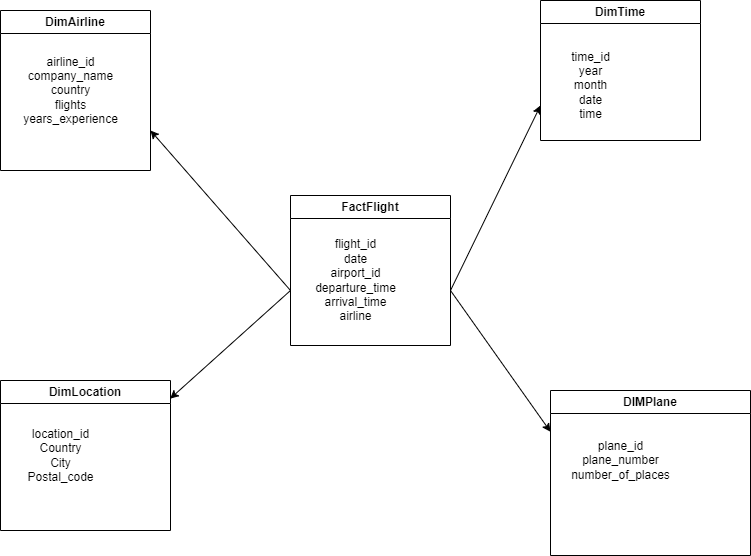

The diagram above was exported from draw.io. Its source (the exported page's mxGraphModel, read from the mxfile embedded in the PNG):
<mxGraphModel dx="1038" dy="571" grid="0" gridSize="10" guides="1" tooltips="1" connect="1" arrows="1" fold="1" page="0" pageScale="1" pageWidth="850" pageHeight="1100" background="#FFFFFF" math="0" shadow="0">
  <root>
    <mxCell id="0" />
    <mxCell id="1" parent="0" />
    <mxCell id="PfQv1NZipcrZXjS_L-w5-1" value="FactFlight" style="swimlane;whiteSpace=wrap;html=1;" vertex="1" parent="1">
      <mxGeometry x="360" y="295" width="160" height="150" as="geometry" />
    </mxCell>
    <mxCell id="PfQv1NZipcrZXjS_L-w5-3" value="flight_id&lt;br&gt;date&lt;br&gt;airport_id&lt;br&gt;departure_time&lt;br&gt;arrival_time&lt;br&gt;airline" style="text;html=1;align=center;verticalAlign=middle;resizable=0;points=[];autosize=1;strokeColor=none;fillColor=none;" vertex="1" parent="PfQv1NZipcrZXjS_L-w5-1">
      <mxGeometry x="15" y="35" width="100" height="100" as="geometry" />
    </mxCell>
    <mxCell id="PfQv1NZipcrZXjS_L-w5-4" value="DimAirline" style="swimlane;whiteSpace=wrap;html=1;" vertex="1" parent="1">
      <mxGeometry x="70" y="110" width="150" height="160" as="geometry" />
    </mxCell>
    <mxCell id="PfQv1NZipcrZXjS_L-w5-5" value="airline_id&lt;br&gt;company_name&lt;br&gt;country&lt;br&gt;flights&lt;br&gt;years_experience" style="text;html=1;align=center;verticalAlign=middle;resizable=0;points=[];autosize=1;strokeColor=none;fillColor=none;" vertex="1" parent="PfQv1NZipcrZXjS_L-w5-4">
      <mxGeometry x="10" y="35" width="120" height="90" as="geometry" />
    </mxCell>
    <mxCell id="PfQv1NZipcrZXjS_L-w5-9" value="DimLocation" style="swimlane;whiteSpace=wrap;html=1;" vertex="1" parent="1">
      <mxGeometry x="70" y="480" width="170" height="150" as="geometry" />
    </mxCell>
    <mxCell id="PfQv1NZipcrZXjS_L-w5-10" value="location_id&lt;br&gt;Country&lt;br&gt;City&lt;br&gt;Postal_code" style="text;html=1;align=center;verticalAlign=middle;resizable=0;points=[];autosize=1;strokeColor=none;fillColor=none;" vertex="1" parent="PfQv1NZipcrZXjS_L-w5-9">
      <mxGeometry x="15" y="40" width="90" height="70" as="geometry" />
    </mxCell>
    <mxCell id="PfQv1NZipcrZXjS_L-w5-11" value="DimTime" style="swimlane;whiteSpace=wrap;html=1;" vertex="1" parent="1">
      <mxGeometry x="610" y="100" width="160" height="140" as="geometry" />
    </mxCell>
    <mxCell id="PfQv1NZipcrZXjS_L-w5-12" value="time_id&lt;br&gt;year&lt;br&gt;month&lt;br&gt;date&lt;br&gt;time" style="text;html=1;align=center;verticalAlign=middle;resizable=0;points=[];autosize=1;strokeColor=none;fillColor=none;" vertex="1" parent="PfQv1NZipcrZXjS_L-w5-11">
      <mxGeometry x="20" y="40" width="60" height="90" as="geometry" />
    </mxCell>
    <mxCell id="PfQv1NZipcrZXjS_L-w5-13" value="DIMPlane" style="swimlane;whiteSpace=wrap;html=1;" vertex="1" parent="1">
      <mxGeometry x="620" y="490" width="200" height="165" as="geometry" />
    </mxCell>
    <mxCell id="PfQv1NZipcrZXjS_L-w5-14" value="plane_id&lt;br&gt;plane_number&lt;br&gt;number_of_places" style="text;html=1;align=center;verticalAlign=middle;resizable=0;points=[];autosize=1;strokeColor=none;fillColor=none;" vertex="1" parent="PfQv1NZipcrZXjS_L-w5-13">
      <mxGeometry x="10" y="40" width="120" height="60" as="geometry" />
    </mxCell>
    <mxCell id="PfQv1NZipcrZXjS_L-w5-15" value="" style="endArrow=classic;html=1;rounded=0;entryX=0;entryY=0.25;entryDx=0;entryDy=0;" edge="1" parent="1" target="PfQv1NZipcrZXjS_L-w5-13">
      <mxGeometry width="50" height="50" relative="1" as="geometry">
        <mxPoint x="520" y="390" as="sourcePoint" />
        <mxPoint x="570" y="370" as="targetPoint" />
      </mxGeometry>
    </mxCell>
    <mxCell id="PfQv1NZipcrZXjS_L-w5-16" value="" style="endArrow=classic;html=1;rounded=0;entryX=0;entryY=0.75;entryDx=0;entryDy=0;" edge="1" parent="1" target="PfQv1NZipcrZXjS_L-w5-11">
      <mxGeometry width="50" height="50" relative="1" as="geometry">
        <mxPoint x="520" y="390" as="sourcePoint" />
        <mxPoint x="570" y="370" as="targetPoint" />
      </mxGeometry>
    </mxCell>
    <mxCell id="PfQv1NZipcrZXjS_L-w5-17" value="" style="endArrow=classic;html=1;rounded=0;entryX=0.998;entryY=0.121;entryDx=0;entryDy=0;entryPerimeter=0;" edge="1" parent="1" target="PfQv1NZipcrZXjS_L-w5-9">
      <mxGeometry width="50" height="50" relative="1" as="geometry">
        <mxPoint x="360" y="390" as="sourcePoint" />
        <mxPoint x="570" y="370" as="targetPoint" />
      </mxGeometry>
    </mxCell>
    <mxCell id="PfQv1NZipcrZXjS_L-w5-18" value="" style="endArrow=classic;html=1;rounded=0;entryX=1;entryY=0.75;entryDx=0;entryDy=0;" edge="1" parent="1" target="PfQv1NZipcrZXjS_L-w5-4">
      <mxGeometry width="50" height="50" relative="1" as="geometry">
        <mxPoint x="360" y="390" as="sourcePoint" />
        <mxPoint x="570" y="370" as="targetPoint" />
      </mxGeometry>
    </mxCell>
  </root>
</mxGraphModel>